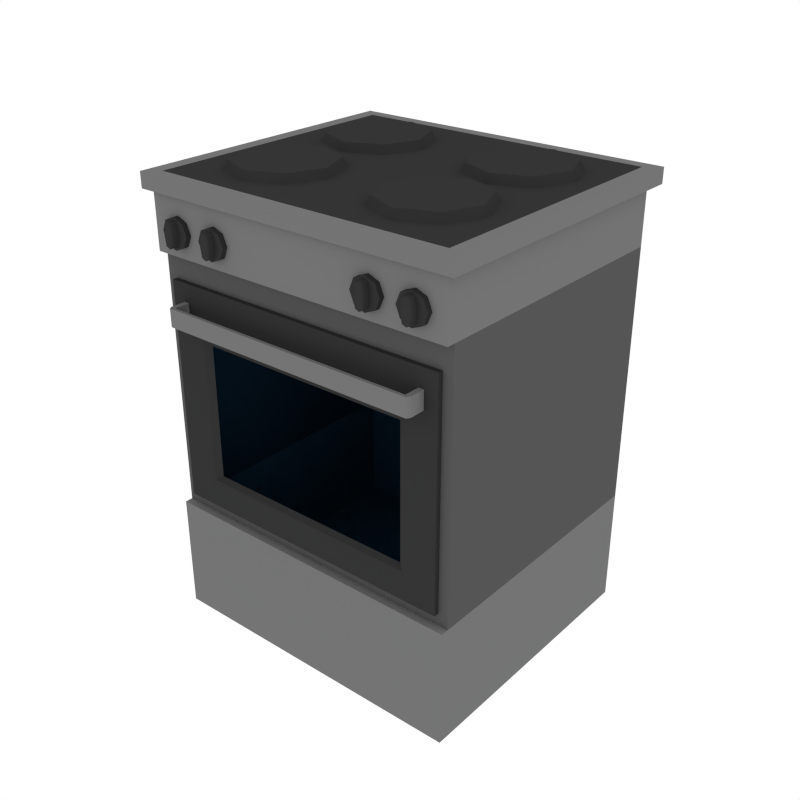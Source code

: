 # Source: Kitchen_Oven_Large.blend  (saved by Blender 2.79.0; exported with 4.5.12 LTS)
import bpy
from mathutils import Matrix  # noqa: F401  (used for matrix-valued properties, if any)

bpy.ops.wm.read_factory_settings(use_empty=True)
scene = bpy.context.scene
scene.name = 'Scene'

# ---- collections
col_collection_1 = bpy.data.collections.new('Collection 1'); scene.collection.children.link(col_collection_1)

# ---- materials (node trees are filled in below, after node groups)
mat_black = bpy.data.materials.new('Black')
mat_black.alpha_threshold = 0.0
mat_black.diffuse_color = (0.03522, 0.03522, 0.03522, 1.0)
mat_black.roughness = 0.5
mat_white = bpy.data.materials.new('White')
mat_white.alpha_threshold = 0.0
mat_white.diffuse_color = (0.448, 0.4433, 0.4294, 1.0)
mat_white.roughness = 0.5
mat_lightmetal = bpy.data.materials.new('LightMetal')
mat_lightmetal.alpha_threshold = 0.0
mat_lightmetal.diffuse_color = (0.1734, 0.1734, 0.1734, 1.0)
mat_lightmetal.roughness = 0.5
mat_darkmetal = bpy.data.materials.new('DarkMetal')
mat_darkmetal.alpha_threshold = 0.0
mat_darkmetal.diffuse_color = (0.09084, 0.09084, 0.09084, 1.0)
mat_darkmetal.roughness = 0.5
mat_glass = bpy.data.materials.new('Glass')
mat_glass.alpha_threshold = 0.0
mat_glass.roughness = 0.5

# ---- node groups
ng_auto_smooth = bpy.data.node_groups.new('Auto Smooth', 'GeometryNodeTree')
_s = ng_auto_smooth.interface.new_socket(name='Geometry', in_out='OUTPUT', socket_type='NodeSocketGeometry')
_s = ng_auto_smooth.interface.new_socket(name='Geometry', in_out='INPUT', socket_type='NodeSocketGeometry')
_s = ng_auto_smooth.interface.new_socket(name='Angle', in_out='INPUT', socket_type='NodeSocketFloat')
_s.subtype = 'ANGLE'
_s.min_value = 0.0
_s.max_value = 3.142
ng_auto_smooth.is_modifier = True
_N = ng_auto_smooth.nodes; _L = ng_auto_smooth.links
n0 = _N.new('NodeGroupOutput'); n0.name = 'Group Output'; n0.location = (480, -100)
n1 = _N.new('NodeGroupInput'); n1.name = 'Group Input'; n1.location = (-420, -300)
n2 = _N.new('NodeGroupInput'); n2.name = 'Group Input.001'; n2.location = (-60, -100)
n3 = _N.new('GeometryNodeSetShadeSmooth'); n3.name = 'Set Shade Smooth'; n3.location = (120, -100)
n3.domain = 'EDGE'
n4 = _N.new('GeometryNodeSetShadeSmooth'); n4.name = 'Set Shade Smooth.001'; n4.location = (300, -100)
n5 = _N.new('GeometryNodeInputMeshEdgeAngle'); n5.name = 'Edge Angle'; n5.location = (-420, -220)
n6 = _N.new('GeometryNodeInputEdgeSmooth'); n6.name = 'Is Edge Smooth'; n6.location = (-60, -160)
n7 = _N.new('GeometryNodeInputShadeSmooth'); n7.name = 'Is Face Smooth'; n7.location = (-240, -340)
n8 = _N.new('FunctionNodeBooleanMath'); n8.name = 'Boolean Math'; n8.location = (-60, -220)
n9 = _N.new('FunctionNodeCompare'); n9.name = 'Compare'; n9.location = (-240, -180)
n9.operation = 'LESS_EQUAL'
_L.new(n5.outputs[0], n9.inputs[0])
_L.new(n4.outputs[0], n0.inputs[0])
_L.new(n1.outputs[1], n9.inputs[1])
_L.new(n9.outputs[0], n8.inputs[0])
_L.new(n7.outputs[0], n8.inputs[1])
_L.new(n2.outputs[0], n3.inputs[0])
_L.new(n6.outputs[0], n3.inputs[1])
_L.new(n3.outputs[0], n4.inputs[0])
_L.new(n8.outputs[0], n3.inputs[2])
n0.is_active_output = True

# ---- material node trees
mat_glass.use_nodes = True; mat_glass.node_tree.nodes.clear()
_N = mat_glass.node_tree.nodes; _L = mat_glass.node_tree.links
n0 = _N.new('ShaderNodeOutputMaterial'); n0.name = 'Material Output'; n0.location = (300, 300)
n1 = _N.new('ShaderNodeBsdfTransparent'); n1.name = 'Transparent BSDF'; n1.location = (10, 300)
n1.inputs[0].default_value = (0.3094, 0.5835, 0.8, 1.0)
_L.new(n1.outputs[0], n0.inputs[0])
n0.is_active_output = True

# ---- world
world_world = bpy.data.worlds.new('World'); scene.world = world_world
world_world.color = (1.0, 1.0, 1.0)
world_world.use_sun_shadow = False
world_world.sun_shadow_jitter_overblur = 0.0
world_world.cycles.sampling_method = 'NONE'
world_world.cycles.sample_map_resolution = 256

# ---- meshes
me_cylinder_019 = bpy.data.meshes.new('Cylinder.019')
me_cylinder_019.from_pydata([(0.281, -0.01756, 1.538), (0.281, -0.04677, 1.593), (0.4229, -0.07635, 1.538), (0.4023, -0.09701, 1.593), (0.4817, -0.2183, 1.538), (0.4525, -0.2183, 1.593), (0.4229, -0.3602, 1.538), (0.4023, -0.3395, 1.593), (0.281, -0.419, 1.538), (0.281, -0.3898, 1.593), (0.1391, -0.3602, 1.538), (0.1597, -0.3395, 1.593), (0.08026, -0.2183, 1.538), (0.1095, -0.2183, 1.593), (0.1391, -0.07635, 1.538), (0.1597, -0.09701, 1.593), (-0.281, -0.01756, 1.538), (-0.281, -0.04677, 1.593), (-0.4229, -0.07635, 1.538), (-0.4023, -0.09701, 1.593), (-0.4817, -0.2183, 1.538), (-0.4525, -0.2183, 1.593), (-0.4229, -0.3602, 1.538), (-0.4023, -0.3395, 1.593), (-0.281, -0.419, 1.538), (-0.281, -0.3898, 1.593), (-0.1391, -0.3602, 1.538), (-0.1597, -0.3395, 1.593), (-0.08026, -0.2183, 1.538), (-0.1095, -0.2183, 1.593), (-0.1391, -0.07635, 1.538), (-0.1597, -0.09701, 1.593), (0.281, 0.007326, 1.538), (0.281, 0.03654, 1.593), (0.4229, 0.06612, 1.538), (0.4023, 0.08677, 1.593), (0.4817, 0.208, 1.538), (0.4525, 0.208, 1.593), (0.4229, 0.35, 1.538), (0.4023, 0.3293, 1.593), (0.281, 0.4088, 1.538), (0.281, 0.3795, 1.593), (0.1391, 0.35, 1.538), (0.1597, 0.3293, 1.593), (0.08026, 0.208, 1.538), (0.1095, 0.208, 1.593), (0.1391, 0.06612, 1.538), (0.1597, 0.08677, 1.593), (-0.281, 0.007326, 1.538), (-0.281, 0.03654, 1.593), (-0.4229, 0.06612, 1.538), (-0.4023, 0.08677, 1.593), (-0.4817, 0.208, 1.538), (-0.4525, 0.208, 1.593), (-0.4229, 0.35, 1.538), (-0.4023, 0.3293, 1.593), (-0.281, 0.4088, 1.538), (-0.281, 0.3795, 1.593), (-0.1391, 0.35, 1.538), (-0.1597, 0.3293, 1.593), (-0.08026, 0.208, 1.538), (-0.1095, 0.208, 1.593), (-0.1391, 0.06612, 1.538), (-0.1597, 0.08677, 1.593), (0.5562, -0.5023, 0.4119), (-0.5562, -0.5023, 0.4119), (-0.5562, -0.5023, 0.0), (0.5562, -0.5023, 0.0), (0.5562, -0.4748, 0.0), (0.5562, 0.4748, 0.0), (-0.5562, 0.4748, 0.0), (-0.5562, -0.4748, 0.0), (-0.5562, -0.4748, 0.4119), (-0.5562, 0.4748, 0.4119), (0.5562, 0.4748, 0.4119), (0.5562, -0.4748, 0.4119), (-0.5562, -0.4748, 1.316), (-0.5562, 0.4748, 1.316), (0.5562, 0.4748, 1.316), (0.5562, -0.4748, 1.316), (-0.5562, -0.4748, 1.532), (-0.5562, 0.4748, 1.532), (0.5562, 0.4748, 1.532), (0.5562, -0.4748, 1.532), (0.5562, -0.5033, 1.316), (-0.5562, -0.5033, 1.316), (0.5562, -0.5033, 1.532), (-0.5562, -0.5033, 1.532), (-0.5059, -0.5214, 1.397), (-0.5059, -0.4792, 1.397), (-0.4905, -0.5214, 1.36), (-0.4905, -0.4792, 1.36), (-0.4534, -0.5214, 1.344), (-0.4534, -0.4792, 1.344), (-0.4162, -0.5214, 1.36), (-0.4162, -0.4792, 1.36), (-0.4008, -0.5214, 1.397), (-0.4008, -0.4792, 1.397), (-0.4162, -0.5214, 1.434), (-0.4162, -0.4792, 1.434), (-0.4534, -0.5214, 1.449), (-0.4534, -0.4792, 1.449), (-0.4905, -0.5214, 1.434), (-0.4905, -0.4792, 1.434), (-0.4728, -0.5214, 1.397), (-0.4671, -0.5214, 1.36), (-0.4534, -0.5214, 1.354), (-0.4396, -0.5214, 1.36), (-0.4339, -0.5214, 1.397), (-0.4396, -0.5214, 1.434), (-0.4534, -0.5214, 1.44), (-0.4671, -0.5214, 1.434), (-0.4688, -0.5472, 1.397), (-0.4727, -0.5433, 1.397), (-0.4671, -0.5433, 1.36), (-0.4636, -0.5472, 1.363), (-0.4534, -0.5433, 1.354), (-0.4534, -0.5472, 1.359), (-0.4397, -0.5433, 1.36), (-0.4432, -0.5472, 1.363), (-0.434, -0.5433, 1.397), (-0.438, -0.5472, 1.397), (-0.4397, -0.5433, 1.434), (-0.4432, -0.5472, 1.431), (-0.4534, -0.5433, 1.439), (-0.4534, -0.5472, 1.435), (-0.4671, -0.5433, 1.434), (-0.4636, -0.5472, 1.431), (-0.3483, -0.5214, 1.397), (-0.3483, -0.4792, 1.397), (-0.3329, -0.5214, 1.36), (-0.3329, -0.4792, 1.36), (-0.2957, -0.5214, 1.344), (-0.2957, -0.4792, 1.344), (-0.2586, -0.5214, 1.36), (-0.2586, -0.4792, 1.36), (-0.2432, -0.5214, 1.397), (-0.2432, -0.4792, 1.397), (-0.2586, -0.5214, 1.434), (-0.2586, -0.4792, 1.434), (-0.2957, -0.5214, 1.449), (-0.2957, -0.4792, 1.449), (-0.3329, -0.5214, 1.434), (-0.3329, -0.4792, 1.434), (-0.3152, -0.5214, 1.397), (-0.3095, -0.5214, 1.36), (-0.2957, -0.5214, 1.354), (-0.282, -0.5214, 1.36), (-0.2763, -0.5214, 1.397), (-0.282, -0.5214, 1.434), (-0.2957, -0.5214, 1.44), (-0.3095, -0.5214, 1.434), (-0.3112, -0.5472, 1.397), (-0.3151, -0.5433, 1.397), (-0.3094, -0.5433, 1.36), (-0.3059, -0.5472, 1.363), (-0.2957, -0.5433, 1.354), (-0.2957, -0.5472, 1.359), (-0.2821, -0.5433, 1.36), (-0.2856, -0.5472, 1.363), (-0.2764, -0.5433, 1.397), (-0.2803, -0.5472, 1.397), (-0.2821, -0.5433, 1.434), (-0.2856, -0.5472, 1.431), (-0.2957, -0.5433, 1.439), (-0.2957, -0.5472, 1.435), (-0.3094, -0.5433, 1.434), (-0.3059, -0.5472, 1.431), (0.5059, -0.5214, 1.397), (0.5059, -0.4792, 1.397), (0.4905, -0.5214, 1.36), (0.4905, -0.4792, 1.36), (0.4534, -0.5214, 1.344), (0.4534, -0.4792, 1.344), (0.4162, -0.5214, 1.36), (0.4162, -0.4792, 1.36), (0.4008, -0.5214, 1.397), (0.4008, -0.4792, 1.397), (0.4162, -0.5214, 1.434), (0.4162, -0.4792, 1.434), (0.4534, -0.5214, 1.449), (0.4534, -0.4792, 1.449), (0.4905, -0.5214, 1.434), (0.4905, -0.4792, 1.434), (0.4728, -0.5214, 1.397), (0.4671, -0.5214, 1.36), (0.4534, -0.5214, 1.354), (0.4396, -0.5214, 1.36), (0.4339, -0.5214, 1.397), (0.4396, -0.5214, 1.434), (0.4534, -0.5214, 1.44), (0.4671, -0.5214, 1.434), (0.4688, -0.5472, 1.397), (0.4727, -0.5433, 1.397), (0.4671, -0.5433, 1.36), (0.4636, -0.5472, 1.363), (0.4534, -0.5433, 1.354), (0.4534, -0.5472, 1.359), (0.4397, -0.5433, 1.36), (0.4432, -0.5472, 1.363), (0.434, -0.5433, 1.397), (0.438, -0.5472, 1.397), (0.4397, -0.5433, 1.434), (0.4432, -0.5472, 1.431), (0.4534, -0.5433, 1.439), (0.4534, -0.5472, 1.435), (0.4671, -0.5433, 1.434), (0.4636, -0.5472, 1.431), (0.3483, -0.5214, 1.397), (0.3483, -0.4792, 1.397), (0.3329, -0.5214, 1.36), (0.3329, -0.4792, 1.36), (0.2957, -0.5214, 1.344), (0.2957, -0.4792, 1.344), (0.2586, -0.5214, 1.36), (0.2586, -0.4792, 1.36), (0.2432, -0.5214, 1.397), (0.2432, -0.4792, 1.397), (0.2586, -0.5214, 1.434), (0.2586, -0.4792, 1.434), (0.2957, -0.5214, 1.449), (0.2957, -0.4792, 1.449), (0.3329, -0.5214, 1.434), (0.3329, -0.4792, 1.434), (0.3152, -0.5214, 1.397), (0.3095, -0.5214, 1.36), (0.2957, -0.5214, 1.354), (0.282, -0.5214, 1.36), (0.2763, -0.5214, 1.397), (0.282, -0.5214, 1.434), (0.2957, -0.5214, 1.44), (0.3095, -0.5214, 1.434), (0.3112, -0.5472, 1.397), (0.3151, -0.5433, 1.397), (0.3094, -0.5433, 1.36), (0.3059, -0.5472, 1.363), (0.2957, -0.5433, 1.354), (0.2957, -0.5472, 1.359), (0.2821, -0.5433, 1.36), (0.2856, -0.5472, 1.363), (0.2764, -0.5433, 1.397), (0.2803, -0.5472, 1.397), (0.2821, -0.5433, 1.434), (0.2856, -0.5472, 1.431), (0.2957, -0.5433, 1.439), (0.2957, -0.5472, 1.435), (0.3094, -0.5433, 1.434), (0.3059, -0.5472, 1.431), (-0.4728, -0.4553, 1.105), (-0.4728, -0.4553, 1.167), (-0.4544, -0.4553, 1.167), (-0.4544, -0.4553, 1.105), (0.4728, -0.4553, 1.105), (0.4728, -0.4553, 1.167), (0.4544, -0.4553, 1.167), (0.4544, -0.4553, 1.105), (0.5856, 0.513, 1.564), (-0.5856, 0.513, 1.511), (0.5856, 0.513, 1.511), (-0.5856, 0.513, 1.564), (0.5856, -0.5233, 1.511), (-0.5856, -0.5233, 1.511), (0.5856, -0.5233, 1.564), (-0.5856, -0.5233, 1.564), (-0.5204, -0.4748, 1.23), (0.5204, -0.4748, 1.23), (0.5204, -0.4748, 0.4536), (-0.5204, -0.4748, 0.4536), (0.3981, -0.4924, 0.5542), (-0.3981, -0.4924, 0.5542), (0.3981, -0.4924, 1.055), (-0.3981, -0.4924, 1.055), (-0.5204, -0.4924, 1.23), (0.5204, -0.4924, 0.4536), (0.3784, -0.4752, 0.5683), (-0.3784, -0.4752, 0.5683), (0.3784, -0.4752, 1.038), (-0.3784, -0.4752, 1.038), (-0.4728, -0.4729, 1.105), (-0.4728, -0.4729, 1.167), (-0.4544, -0.4729, 1.167), (-0.4544, -0.4729, 1.105), (-0.4728, -0.546, 1.105), (-0.4728, -0.546, 1.167), (-0.4544, -0.546, 1.167), (-0.4544, -0.546, 1.105), (-0.4654, -0.5573, 1.105), (-0.4654, -0.5573, 1.167), (-0.4544, -0.5573, 1.167), (-0.4544, -0.5573, 1.105), (0.0617, -0.5573, 1.167), (0.0617, -0.5573, 1.105), (0.0617, -0.546, 1.167), (0.0617, -0.546, 1.105), (0.4728, -0.4729, 1.105), (0.4728, -0.4729, 1.167), (0.4544, -0.4729, 1.167), (0.4544, -0.4729, 1.105), (0.4728, -0.546, 1.105), (0.4728, -0.546, 1.167), (0.4544, -0.546, 1.167), (0.4544, -0.546, 1.105), (0.4654, -0.5573, 1.105), (0.4654, -0.5573, 1.167), (0.4544, -0.5573, 1.167), (0.4544, -0.5573, 1.105), (0.5204, -0.4924, 1.23), (-0.5204, -0.4924, 0.4536), (0.536, -0.4793, 1.564), (-0.536, -0.4793, 1.564), (-0.536, 0.4691, 1.564), (0.536, 0.4691, 1.564)], [], [(0, 1, 3, 2), (2, 3, 5, 4), (4, 5, 7, 6), (6, 7, 9, 8), (8, 9, 11, 10), (10, 11, 13, 12), (3, 1, 15, 13, 11, 9, 7, 5), (12, 13, 15, 14), (14, 15, 1, 0), (16, 18, 19, 17), (18, 20, 21, 19), (20, 22, 23, 21), (22, 24, 25, 23), (24, 26, 27, 25), (26, 28, 29, 27), (19, 21, 23, 25, 27, 29, 31, 17), (28, 30, 31, 29), (30, 16, 17, 31), (32, 34, 35, 33), (34, 36, 37, 35), (36, 38, 39, 37), (38, 40, 41, 39), (40, 42, 43, 41), (42, 44, 45, 43), (35, 37, 39, 41, 43, 45, 47, 33), (44, 46, 47, 45), (46, 32, 33, 47), (48, 49, 51, 50), (50, 51, 53, 52), (52, 53, 55, 54), (54, 55, 57, 56), (56, 57, 59, 58), (58, 59, 61, 60), (51, 49, 63, 61, 59, 57, 55, 53), (60, 61, 63, 62), (62, 63, 49, 48), (69, 68, 71, 70), (74, 75, 68, 69), (75, 72, 65, 64), (64, 65, 66, 67), (71, 68, 67, 66), (68, 75, 64, 67), (72, 73, 70, 71), (73, 74, 69, 70), (72, 71, 66, 65), (79, 78, 82, 83), (74, 73, 77, 78), (75, 74, 78, 79), (73, 72, 76, 77), (82, 81, 80, 83), (77, 76, 80, 81), (79, 83, 86, 84), (78, 77, 81, 82), (85, 84, 86, 87), (83, 80, 87, 86), (76, 79, 84, 85), (80, 76, 85, 87), (88, 89, 91, 90), (90, 91, 93, 92), (92, 93, 95, 94), (94, 95, 97, 96), (96, 97, 99, 98), (98, 99, 101, 100), (100, 101, 103, 102), (102, 103, 89, 88), (94, 96, 108, 107), (100, 102, 111, 110), (90, 92, 106, 105), (96, 98, 109, 108), (102, 88, 104, 111), (88, 90, 105, 104), (92, 94, 107, 106), (98, 100, 110, 109), (111, 104, 113, 126), (109, 110, 124, 122), (107, 108, 120, 118), (112, 115, 117, 119, 121, 123, 125, 127), (105, 106, 116, 114), (110, 111, 126, 124), (108, 109, 122, 120), (106, 107, 118, 116), (113, 114, 115, 112), (114, 116, 117, 115), (116, 118, 119, 117), (118, 120, 121, 119), (120, 122, 123, 121), (122, 124, 125, 123), (124, 126, 127, 125), (126, 113, 112, 127), (104, 105, 114, 113), (128, 129, 131, 130), (130, 131, 133, 132), (132, 133, 135, 134), (134, 135, 137, 136), (136, 137, 139, 138), (138, 139, 141, 140), (140, 141, 143, 142), (142, 143, 129, 128), (134, 136, 148, 147), (140, 142, 151, 150), (130, 132, 146, 145), (136, 138, 149, 148), (142, 128, 144, 151), (128, 130, 145, 144), (132, 134, 147, 146), (138, 140, 150, 149), (151, 144, 153, 166), (149, 150, 164, 162), (147, 148, 160, 158), (152, 155, 157, 159, 161, 163, 165, 167), (145, 146, 156, 154), (150, 151, 166, 164), (148, 149, 162, 160), (146, 147, 158, 156), (153, 154, 155, 152), (154, 156, 157, 155), (156, 158, 159, 157), (158, 160, 161, 159), (160, 162, 163, 161), (162, 164, 165, 163), (164, 166, 167, 165), (166, 153, 152, 167), (144, 145, 154, 153), (168, 170, 171, 169), (170, 172, 173, 171), (172, 174, 175, 173), (174, 176, 177, 175), (176, 178, 179, 177), (178, 180, 181, 179), (180, 182, 183, 181), (182, 168, 169, 183), (174, 187, 188, 176), (180, 190, 191, 182), (170, 185, 186, 172), (176, 188, 189, 178), (182, 191, 184, 168), (168, 184, 185, 170), (172, 186, 187, 174), (178, 189, 190, 180), (191, 206, 193, 184), (189, 202, 204, 190), (187, 198, 200, 188), (192, 207, 205, 203, 201, 199, 197, 195), (185, 194, 196, 186), (190, 204, 206, 191), (188, 200, 202, 189), (186, 196, 198, 187), (193, 192, 195, 194), (194, 195, 197, 196), (196, 197, 199, 198), (198, 199, 201, 200), (200, 201, 203, 202), (202, 203, 205, 204), (204, 205, 207, 206), (206, 207, 192, 193), (184, 193, 194, 185), (208, 210, 211, 209), (210, 212, 213, 211), (212, 214, 215, 213), (214, 216, 217, 215), (216, 218, 219, 217), (218, 220, 221, 219), (220, 222, 223, 221), (222, 208, 209, 223), (214, 227, 228, 216), (220, 230, 231, 222), (210, 225, 226, 212), (216, 228, 229, 218), (222, 231, 224, 208), (208, 224, 225, 210), (212, 226, 227, 214), (218, 229, 230, 220), (231, 246, 233, 224), (229, 242, 244, 230), (227, 238, 240, 228), (232, 247, 245, 243, 241, 239, 237, 235), (225, 234, 236, 226), (230, 244, 246, 231), (228, 240, 242, 229), (226, 236, 238, 227), (233, 232, 235, 234), (234, 235, 237, 236), (236, 237, 239, 238), (238, 239, 241, 240), (240, 241, 243, 242), (242, 243, 245, 244), (244, 245, 247, 246), (246, 247, 232, 233), (224, 233, 234, 225), (264, 267, 307, 272), (249, 248, 278, 279), (250, 249, 279, 280), (265, 264, 272, 306), (255, 252, 294, 297), (248, 251, 281, 278), (267, 266, 273, 307), (254, 255, 297, 296), (251, 250, 280, 281), (266, 265, 306, 273), (252, 253, 295, 294), (253, 254, 296, 295), (263, 262, 308, 309), (260, 258, 256, 262), (257, 258, 260, 261), (258, 257, 259, 256), (257, 261, 263, 259), (261, 260, 262, 263), (76, 72, 267, 264), (75, 79, 265, 266), (72, 75, 266, 267), (79, 76, 264, 265), (306, 272, 271, 270), (268, 270, 276, 274), (307, 273, 268, 269), (273, 306, 270, 268), (272, 307, 269, 271), (275, 274, 276, 277), (269, 268, 274, 275), (271, 269, 275, 277), (270, 271, 277, 276), (289, 288, 287, 286), (282, 285, 289, 286), (280, 279, 283, 284), (281, 280, 284, 285), (278, 281, 285, 282), (279, 278, 282, 283), (283, 282, 286, 287), (284, 283, 287, 288), (291, 289, 285, 293), (290, 288, 289, 291), (292, 284, 288, 290), (293, 285, 284, 292), (305, 302, 303, 304), (298, 302, 305, 301), (296, 300, 299, 295), (297, 301, 300, 296), (294, 298, 301, 297), (295, 299, 298, 294), (299, 303, 302, 298), (300, 304, 303, 299), (291, 293, 301, 305), (290, 291, 305, 304), (292, 290, 304, 300), (293, 292, 300, 301), (310, 309, 308, 311), (259, 263, 309, 310), (262, 256, 311, 308), (256, 259, 310, 311)])
me_cylinder_019.polygons.foreach_set('use_smooth', [True] * 248)
me_cylinder_019.polygons.foreach_set('material_index', [0, 0, 0, 0, 0, 0, 0, 0, 0, 0, 0, 0, 0, 0, 0, 0, 0, 0, 0, 0, 0, 0, 0, 0, 0, 0, 0, 0, 0, 0, 0, 0, 0, 0, 0, 0, 2, 2, 2, 2, 2, 2, 2, 2, 2, 2, 3, 3, 3, 2, 2, 2, 3, 2, 2, 2, 2, 0, 0, 0, 0, 0, 0, 0, 0, 0, 0, 0, 0, 0, 0, 0, 0, 0, 0, 0, 0, 0, 0, 0, 0, 0, 0, 0, 0, 0, 0, 0, 0, 0, 0, 0, 0, 0, 0, 0, 0, 0, 0, 0, 0, 0, 0, 0, 0, 0, 0, 0, 0, 0, 0, 0, 0, 0, 0, 0, 0, 0, 0, 0, 0, 0, 0, 0, 0, 0, 0, 0, 0, 0, 0, 0, 0, 0, 0, 0, 0, 0, 0, 0, 0, 0, 0, 0, 0, 0, 0, 0, 0, 0, 0, 0, 0, 0, 0, 0, 0, 0, 0, 0, 0, 0, 0, 0, 0, 0, 0, 0, 0, 0, 0, 0, 0, 0, 0, 0, 0, 0, 0, 0, 0, 0, 0, 0, 0, 0, 0, 0, 0, 0, 1, 1, 0, 1, 1, 0, 1, 1, 0, 1, 1, 2, 2, 2, 2, 2, 2, 3, 3, 3, 3, 0, 0, 0, 0, 0, 4, 0, 0, 0, 2, 2, 2, 2, 2, 2, 2, 2, 2, 2, 2, 2, 2, 2, 2, 2, 2, 2, 2, 2, 2, 2, 2, 2, 0, 2, 2, 2])
me_cylinder_019.materials.append(mat_black)
me_cylinder_019.materials.append(mat_white)
me_cylinder_019.materials.append(mat_lightmetal)
me_cylinder_019.materials.append(mat_darkmetal)
me_cylinder_019.materials.append(mat_glass)
me_cylinder_019.use_remesh_preserve_volume = False
me_cylinder_019.use_remesh_preserve_attributes = False
me_cylinder_019.use_mirror_vertex_groups = False
me_cylinder_019.update()

# ---- objects
ob_kitchen_oven_large = bpy.data.objects.new('Kitchen_Oven_Large', me_cylinder_019)

# ---- transforms, parenting, visibility, modifiers, constraints
ob_kitchen_oven_large.location = (0.0, 0.0, 0.0)
ob_kitchen_oven_large.lineart.crease_threshold = 0.0
_m = ob_kitchen_oven_large.modifiers.new('Auto Smooth', 'NODES')
_m.node_group = ng_auto_smooth
_gi = [s.identifier for s in ng_auto_smooth.interface.items_tree if s.item_type == 'SOCKET' and s.in_out == 'INPUT']
_m[_gi[1]] = 0.8587  # Angle

# ---- collection membership
col_collection_1.objects.link(ob_kitchen_oven_large)

# ---- scene / render settings (as saved in the file)
scene.frame_start = 1; scene.frame_end = 250; scene.frame_set(0)
scene.render.engine = 'CYCLES'
scene.render.resolution_x = 1000
scene.render.resolution_y = 1000
scene.render.dither_intensity = 0.0
scene.cycles.samples = 200
scene.cycles.sampling_pattern = 'TABULATED_SOBOL'
scene.cycles.light_sampling_threshold = 0.0
scene.cycles.use_adaptive_sampling = False
scene.cycles.use_light_tree = False
scene.cycles.caustics_reflective = False
scene.cycles.caustics_refractive = False
scene.cycles.blur_glossy = 0.0
scene.cycles.max_bounces = 2
scene.cycles.pixel_filter_type = 'GAUSSIAN'
scene.cycles.sample_clamp_indirect = 0.0
scene.view_settings.view_transform = 'Standard'
bpy.context.view_layer.update()

# ---- added for rendering (the .blend has no active camera): camera
cam_auto = bpy.data.cameras.new('AutoCamera')
cam_auto.lens = 50.0
cam_auto.sensor_width = 36.0
cam_auto.clip_end = 1000.0
ob_auto_camera = bpy.data.objects.new('AutoCamera', cam_auto)
scene.collection.objects.link(ob_auto_camera)
ob_auto_camera.location = (2.07997, -2.51812, 2.46028)
ob_auto_camera.rotation_euler = (1.09748, -7.21219e-08, 0.694738)
scene.camera = ob_auto_camera
bpy.context.view_layer.update()
